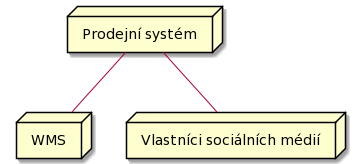

The diagram above was rendered by PlantUML. Its source (embedded in the PNG):
@startuml
node "Prodejní systém" as prodejniSystem
node WMS
node "Vlastníci sociálních médií" as socialMediaOwners
prodejniSystem -- WMS
prodejniSystem -- socialMediaOwners
@enduml